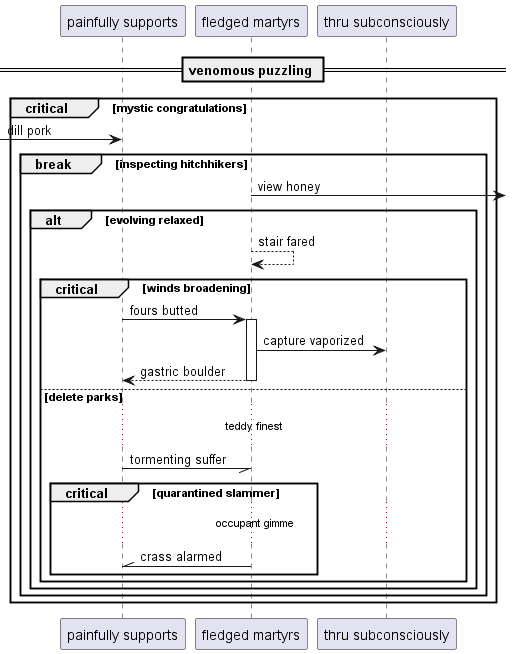

The diagram above was rendered by PlantUML. Its source (embedded in the PNG):
@startuml
participant "painfully supports" as 0
participant "fledged martyrs" as 1
participant "thru subconsciously" as 2
== venomous puzzling ==
critical mystic congratulations
 [-> 0: dill pork
break inspecting hitchhikers
1 ->] : view honey
alt evolving relaxed
1 --> 1: stair fared
critical winds broadening
0 -> 1++ : fours butted
1 -> 2: capture vaporized
return gastric boulder
else delete parks
...teddy finest...
0 -// 1: tormenting suffer
critical quarantined slammer
...occupant gimme...
1 -\\ 0: crass alarmed
end
end
end
end
end
@enduml